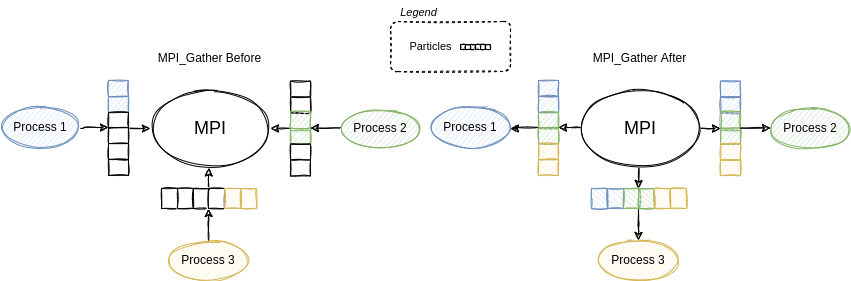

The diagram above was exported from draw.io. Its source (the exported page's mxGraphModel, read from the mxfile embedded in the PNG):
<mxGraphModel dx="-180" dy="481" grid="0" gridSize="10" guides="1" tooltips="1" connect="1" arrows="1" fold="1" page="1" pageScale="1" pageWidth="850" pageHeight="1100" math="0" shadow="0">
  <root>
    <mxCell id="0" />
    <mxCell id="1" parent="0" />
    <mxCell id="RNA3RSfVUTHYW-6lDz1S-6" style="edgeStyle=orthogonalEdgeStyle;rounded=0;orthogonalLoop=1;jettySize=auto;html=1;entryX=0;entryY=0;entryDx=0;entryDy=0;sketch=1;" parent="1" source="RNA3RSfVUTHYW-6lDz1S-2" target="kL1jWstGiqQ7p3mN6Msa-10" edge="1">
      <mxGeometry relative="1" as="geometry">
        <mxPoint x="938" y="240" as="targetPoint" />
        <Array as="points">
          <mxPoint x="933" y="128" />
          <mxPoint x="958" y="127" />
        </Array>
      </mxGeometry>
    </mxCell>
    <mxCell id="RNA3RSfVUTHYW-6lDz1S-2" value="Process 1" style="ellipse;whiteSpace=wrap;html=1;rounded=0;shadow=0;glass=0;sketch=1;fillColor=#dae8fc;strokeColor=#6c8ebf;" parent="1" vertex="1">
      <mxGeometry x="850" y="107" width="80" height="40" as="geometry" />
    </mxCell>
    <mxCell id="kL1jWstGiqQ7p3mN6Msa-15" style="edgeStyle=orthogonalEdgeStyle;rounded=0;orthogonalLoop=1;jettySize=auto;html=1;entryX=1;entryY=0;entryDx=0;entryDy=0;sketch=1;startArrow=classic;startFill=1;endArrow=none;endFill=0;" edge="1" parent="1" source="RNA3RSfVUTHYW-6lDz1S-7" target="kL1jWstGiqQ7p3mN6Msa-10">
      <mxGeometry relative="1" as="geometry">
        <Array as="points">
          <mxPoint x="970" y="128" />
          <mxPoint x="940" y="127" />
        </Array>
      </mxGeometry>
    </mxCell>
    <mxCell id="kL1jWstGiqQ7p3mN6Msa-23" style="edgeStyle=orthogonalEdgeStyle;rounded=0;sketch=1;orthogonalLoop=1;jettySize=auto;html=1;entryX=0;entryY=0;entryDx=0;entryDy=0;startArrow=classic;startFill=1;endArrow=none;endFill=0;" edge="1" parent="1" source="RNA3RSfVUTHYW-6lDz1S-7" target="kL1jWstGiqQ7p3mN6Msa-20">
      <mxGeometry relative="1" as="geometry" />
    </mxCell>
    <mxCell id="kL1jWstGiqQ7p3mN6Msa-114" style="edgeStyle=orthogonalEdgeStyle;rounded=0;sketch=1;orthogonalLoop=1;jettySize=auto;html=1;entryX=1;entryY=0;entryDx=0;entryDy=0;fontSize=11;startArrow=classic;startFill=1;endArrow=none;endFill=0;exitX=0.488;exitY=0.993;exitDx=0;exitDy=0;exitPerimeter=0;" edge="1" parent="1" source="RNA3RSfVUTHYW-6lDz1S-7" target="kL1jWstGiqQ7p3mN6Msa-31">
      <mxGeometry relative="1" as="geometry" />
    </mxCell>
    <mxCell id="RNA3RSfVUTHYW-6lDz1S-7" value="&lt;font style=&quot;font-size: 18px;&quot;&gt;MPI&lt;/font&gt;" style="ellipse;whiteSpace=wrap;html=1;rounded=0;shadow=0;glass=0;sketch=1;" parent="1" vertex="1">
      <mxGeometry x="1000" y="88" width="120" height="80" as="geometry" />
    </mxCell>
    <mxCell id="kL1jWstGiqQ7p3mN6Msa-1" value="" style="rounded=0;whiteSpace=wrap;html=1;sketch=1;fillColor=#dae8fc;strokeColor=#6c8ebf;" vertex="1" parent="1">
      <mxGeometry x="958" y="80" width="20" height="16" as="geometry" />
    </mxCell>
    <mxCell id="kL1jWstGiqQ7p3mN6Msa-8" value="" style="rounded=0;whiteSpace=wrap;html=1;sketch=1;fillColor=#dae8fc;strokeColor=#6c8ebf;" vertex="1" parent="1">
      <mxGeometry x="958" y="96" width="20" height="16" as="geometry" />
    </mxCell>
    <mxCell id="kL1jWstGiqQ7p3mN6Msa-9" value="" style="rounded=0;whiteSpace=wrap;html=1;sketch=1;" vertex="1" parent="1">
      <mxGeometry x="958" y="112" width="20" height="16" as="geometry" />
    </mxCell>
    <mxCell id="kL1jWstGiqQ7p3mN6Msa-10" value="" style="rounded=0;whiteSpace=wrap;html=1;sketch=1;" vertex="1" parent="1">
      <mxGeometry x="958" y="127" width="20" height="16" as="geometry" />
    </mxCell>
    <mxCell id="kL1jWstGiqQ7p3mN6Msa-11" value="" style="rounded=0;whiteSpace=wrap;html=1;sketch=1;" vertex="1" parent="1">
      <mxGeometry x="958" y="143" width="20" height="16" as="geometry" />
    </mxCell>
    <mxCell id="kL1jWstGiqQ7p3mN6Msa-12" value="" style="rounded=0;whiteSpace=wrap;html=1;sketch=1;" vertex="1" parent="1">
      <mxGeometry x="958" y="159" width="20" height="16" as="geometry" />
    </mxCell>
    <mxCell id="kL1jWstGiqQ7p3mN6Msa-17" value="" style="rounded=0;whiteSpace=wrap;html=1;sketch=1;" vertex="1" parent="1">
      <mxGeometry x="1140" y="80.5" width="20" height="16" as="geometry" />
    </mxCell>
    <mxCell id="kL1jWstGiqQ7p3mN6Msa-18" value="" style="rounded=0;whiteSpace=wrap;html=1;sketch=1;" vertex="1" parent="1">
      <mxGeometry x="1140" y="96.5" width="20" height="16" as="geometry" />
    </mxCell>
    <mxCell id="kL1jWstGiqQ7p3mN6Msa-19" value="" style="rounded=0;whiteSpace=wrap;html=1;sketch=1;fillColor=#d5e8d4;strokeColor=#82b366;" vertex="1" parent="1">
      <mxGeometry x="1140" y="111" width="20" height="19" as="geometry" />
    </mxCell>
    <mxCell id="kL1jWstGiqQ7p3mN6Msa-20" value="" style="rounded=0;whiteSpace=wrap;html=1;sketch=1;fillColor=#d5e8d4;strokeColor=#82b366;" vertex="1" parent="1">
      <mxGeometry x="1140" y="127.5" width="20" height="16" as="geometry" />
    </mxCell>
    <mxCell id="kL1jWstGiqQ7p3mN6Msa-21" value="" style="rounded=0;whiteSpace=wrap;html=1;sketch=1;" vertex="1" parent="1">
      <mxGeometry x="1140" y="143.5" width="20" height="16" as="geometry" />
    </mxCell>
    <mxCell id="kL1jWstGiqQ7p3mN6Msa-22" value="" style="rounded=0;whiteSpace=wrap;html=1;sketch=1;" vertex="1" parent="1">
      <mxGeometry x="1140" y="159.5" width="20" height="16" as="geometry" />
    </mxCell>
    <mxCell id="kL1jWstGiqQ7p3mN6Msa-25" style="edgeStyle=orthogonalEdgeStyle;rounded=0;sketch=1;orthogonalLoop=1;jettySize=auto;html=1;entryX=1;entryY=0;entryDx=0;entryDy=0;startArrow=none;startFill=0;endArrow=classic;endFill=1;" edge="1" parent="1" source="kL1jWstGiqQ7p3mN6Msa-24" target="kL1jWstGiqQ7p3mN6Msa-20">
      <mxGeometry relative="1" as="geometry">
        <Array as="points">
          <mxPoint x="1160" y="128" />
        </Array>
      </mxGeometry>
    </mxCell>
    <mxCell id="kL1jWstGiqQ7p3mN6Msa-24" value="Process 2" style="ellipse;whiteSpace=wrap;html=1;rounded=0;shadow=0;glass=0;sketch=1;fillColor=#d5e8d4;strokeColor=#82b366;" vertex="1" parent="1">
      <mxGeometry x="1190" y="108" width="80" height="40" as="geometry" />
    </mxCell>
    <mxCell id="kL1jWstGiqQ7p3mN6Msa-35" style="edgeStyle=orthogonalEdgeStyle;rounded=0;sketch=1;orthogonalLoop=1;jettySize=auto;html=1;entryX=0;entryY=0;entryDx=0;entryDy=0;startArrow=none;startFill=0;endArrow=classic;endFill=1;" edge="1" parent="1" source="kL1jWstGiqQ7p3mN6Msa-26" target="kL1jWstGiqQ7p3mN6Msa-31">
      <mxGeometry relative="1" as="geometry" />
    </mxCell>
    <mxCell id="kL1jWstGiqQ7p3mN6Msa-26" value="Process 3" style="ellipse;whiteSpace=wrap;html=1;rounded=0;shadow=0;glass=0;sketch=1;fillColor=#fff2cc;strokeColor=#d6b656;" vertex="1" parent="1">
      <mxGeometry x="1018" y="240" width="80" height="40" as="geometry" />
    </mxCell>
    <mxCell id="kL1jWstGiqQ7p3mN6Msa-28" value="" style="rounded=0;whiteSpace=wrap;html=1;sketch=1;fillColor=default;strokeColor=default;rotation=-90;" vertex="1" parent="1">
      <mxGeometry x="1009" y="190" width="20" height="16" as="geometry" />
    </mxCell>
    <mxCell id="kL1jWstGiqQ7p3mN6Msa-29" value="" style="rounded=0;whiteSpace=wrap;html=1;sketch=1;fillColor=default;strokeColor=default;rotation=-90;" vertex="1" parent="1">
      <mxGeometry x="1025" y="190" width="20" height="16" as="geometry" />
    </mxCell>
    <mxCell id="kL1jWstGiqQ7p3mN6Msa-30" value="" style="rounded=0;whiteSpace=wrap;html=1;sketch=1;rotation=-90;" vertex="1" parent="1">
      <mxGeometry x="1041" y="190" width="20" height="16" as="geometry" />
    </mxCell>
    <mxCell id="kL1jWstGiqQ7p3mN6Msa-31" value="" style="rounded=0;whiteSpace=wrap;html=1;sketch=1;rotation=-90;" vertex="1" parent="1">
      <mxGeometry x="1056" y="190" width="20" height="16" as="geometry" />
    </mxCell>
    <mxCell id="kL1jWstGiqQ7p3mN6Msa-32" value="" style="rounded=0;whiteSpace=wrap;html=1;sketch=1;rotation=-90;fillColor=#fff2cc;strokeColor=#d6b656;" vertex="1" parent="1">
      <mxGeometry x="1072" y="190" width="20" height="16" as="geometry" />
    </mxCell>
    <mxCell id="kL1jWstGiqQ7p3mN6Msa-33" value="" style="rounded=0;whiteSpace=wrap;html=1;sketch=1;rotation=-90;fillColor=#fff2cc;strokeColor=#d6b656;" vertex="1" parent="1">
      <mxGeometry x="1088" y="190" width="20" height="16" as="geometry" />
    </mxCell>
    <mxCell id="kL1jWstGiqQ7p3mN6Msa-36" value="MPI_Gather Before" style="text;html=1;align=center;verticalAlign=middle;resizable=0;points=[];autosize=1;strokeColor=none;fillColor=none;" vertex="1" parent="1">
      <mxGeometry x="998.5" y="45" width="121" height="26" as="geometry" />
    </mxCell>
    <mxCell id="kL1jWstGiqQ7p3mN6Msa-44" value="" style="rounded=0;whiteSpace=wrap;html=1;sketch=1;strokeColor=default;fillColor=default;" vertex="1" parent="1">
      <mxGeometry x="1310" y="44" width="5" height="5" as="geometry" />
    </mxCell>
    <mxCell id="kL1jWstGiqQ7p3mN6Msa-45" value="" style="rounded=0;whiteSpace=wrap;html=1;sketch=1;strokeColor=default;fillColor=default;" vertex="1" parent="1">
      <mxGeometry x="1315" y="44" width="5" height="5" as="geometry" />
    </mxCell>
    <mxCell id="kL1jWstGiqQ7p3mN6Msa-46" value="" style="rounded=0;whiteSpace=wrap;html=1;sketch=1;strokeColor=default;fillColor=default;" vertex="1" parent="1">
      <mxGeometry x="1320" y="44" width="5" height="5" as="geometry" />
    </mxCell>
    <mxCell id="kL1jWstGiqQ7p3mN6Msa-48" value="" style="rounded=0;whiteSpace=wrap;html=1;sketch=1;strokeColor=default;fillColor=default;" vertex="1" parent="1">
      <mxGeometry x="1325" y="44" width="5" height="5" as="geometry" />
    </mxCell>
    <mxCell id="kL1jWstGiqQ7p3mN6Msa-49" value="" style="rounded=0;whiteSpace=wrap;html=1;sketch=1;strokeColor=default;fillColor=default;" vertex="1" parent="1">
      <mxGeometry x="1330" y="44" width="5" height="5" as="geometry" />
    </mxCell>
    <mxCell id="kL1jWstGiqQ7p3mN6Msa-50" value="" style="rounded=0;whiteSpace=wrap;html=1;sketch=1;strokeColor=default;fillColor=default;" vertex="1" parent="1">
      <mxGeometry x="1335" y="44" width="5" height="5" as="geometry" />
    </mxCell>
    <mxCell id="kL1jWstGiqQ7p3mN6Msa-51" value="Particles" style="text;html=1;align=center;verticalAlign=middle;resizable=0;points=[];autosize=1;strokeColor=none;fillColor=none;fontSize=11;" vertex="1" parent="1">
      <mxGeometry x="1250" y="33" width="60" height="25" as="geometry" />
    </mxCell>
    <mxCell id="kL1jWstGiqQ7p3mN6Msa-52" value="&lt;i&gt;Legend&lt;/i&gt;" style="text;html=1;align=center;verticalAlign=middle;resizable=0;points=[];autosize=1;strokeColor=none;fillColor=none;fontSize=11;" vertex="1" parent="1">
      <mxGeometry x="1240" width="55" height="25" as="geometry" />
    </mxCell>
    <mxCell id="kL1jWstGiqQ7p3mN6Msa-82" style="edgeStyle=orthogonalEdgeStyle;rounded=0;orthogonalLoop=1;jettySize=auto;html=1;entryX=0;entryY=0;entryDx=0;entryDy=0;sketch=1;startArrow=classic;startFill=1;endArrow=none;endFill=0;" edge="1" parent="1" source="kL1jWstGiqQ7p3mN6Msa-83" target="kL1jWstGiqQ7p3mN6Msa-90">
      <mxGeometry relative="1" as="geometry">
        <mxPoint x="1368" y="240" as="targetPoint" />
        <Array as="points">
          <mxPoint x="1363" y="128" />
          <mxPoint x="1388" y="127" />
        </Array>
      </mxGeometry>
    </mxCell>
    <mxCell id="kL1jWstGiqQ7p3mN6Msa-83" value="Process 1" style="ellipse;whiteSpace=wrap;html=1;rounded=0;shadow=0;glass=0;sketch=1;fillColor=#dae8fc;strokeColor=#6c8ebf;" vertex="1" parent="1">
      <mxGeometry x="1280" y="107" width="80" height="40" as="geometry" />
    </mxCell>
    <mxCell id="kL1jWstGiqQ7p3mN6Msa-85" style="edgeStyle=orthogonalEdgeStyle;rounded=0;sketch=1;orthogonalLoop=1;jettySize=auto;html=1;entryX=0;entryY=0;entryDx=0;entryDy=0;startArrow=none;startFill=0;endArrow=classic;endFill=1;" edge="1" parent="1" source="kL1jWstGiqQ7p3mN6Msa-86" target="kL1jWstGiqQ7p3mN6Msa-96">
      <mxGeometry relative="1" as="geometry" />
    </mxCell>
    <mxCell id="kL1jWstGiqQ7p3mN6Msa-113" style="edgeStyle=orthogonalEdgeStyle;rounded=0;sketch=1;orthogonalLoop=1;jettySize=auto;html=1;entryX=1;entryY=0;entryDx=0;entryDy=0;fontSize=11;startArrow=none;startFill=0;endArrow=classic;endFill=1;exitX=0.488;exitY=0.986;exitDx=0;exitDy=0;exitPerimeter=0;" edge="1" parent="1" source="kL1jWstGiqQ7p3mN6Msa-86" target="kL1jWstGiqQ7p3mN6Msa-107">
      <mxGeometry relative="1" as="geometry" />
    </mxCell>
    <mxCell id="kL1jWstGiqQ7p3mN6Msa-117" style="edgeStyle=orthogonalEdgeStyle;rounded=0;sketch=1;orthogonalLoop=1;jettySize=auto;html=1;entryX=1;entryY=0;entryDx=0;entryDy=0;fontSize=11;startArrow=none;startFill=0;endArrow=classic;endFill=1;" edge="1" parent="1" source="kL1jWstGiqQ7p3mN6Msa-86" target="kL1jWstGiqQ7p3mN6Msa-90">
      <mxGeometry relative="1" as="geometry">
        <Array as="points">
          <mxPoint x="1420" y="127" />
          <mxPoint x="1420" y="127" />
        </Array>
      </mxGeometry>
    </mxCell>
    <mxCell id="kL1jWstGiqQ7p3mN6Msa-86" value="&lt;font style=&quot;font-size: 18px;&quot;&gt;MPI&lt;/font&gt;" style="ellipse;whiteSpace=wrap;html=1;rounded=0;shadow=0;glass=0;sketch=1;" vertex="1" parent="1">
      <mxGeometry x="1430" y="88" width="120" height="80" as="geometry" />
    </mxCell>
    <mxCell id="kL1jWstGiqQ7p3mN6Msa-87" value="" style="rounded=0;whiteSpace=wrap;html=1;sketch=1;fillColor=#dae8fc;strokeColor=#6c8ebf;" vertex="1" parent="1">
      <mxGeometry x="1388" y="80" width="20" height="16" as="geometry" />
    </mxCell>
    <mxCell id="kL1jWstGiqQ7p3mN6Msa-88" value="" style="rounded=0;whiteSpace=wrap;html=1;sketch=1;fillColor=#dae8fc;strokeColor=#6c8ebf;" vertex="1" parent="1">
      <mxGeometry x="1388" y="96" width="20" height="16" as="geometry" />
    </mxCell>
    <mxCell id="kL1jWstGiqQ7p3mN6Msa-89" value="" style="rounded=0;whiteSpace=wrap;html=1;sketch=1;fillColor=#d5e8d4;strokeColor=#82b366;" vertex="1" parent="1">
      <mxGeometry x="1388" y="112" width="20" height="16" as="geometry" />
    </mxCell>
    <mxCell id="kL1jWstGiqQ7p3mN6Msa-90" value="" style="rounded=0;whiteSpace=wrap;html=1;sketch=1;fillColor=#d5e8d4;strokeColor=#82b366;" vertex="1" parent="1">
      <mxGeometry x="1388" y="127" width="20" height="16" as="geometry" />
    </mxCell>
    <mxCell id="kL1jWstGiqQ7p3mN6Msa-91" value="" style="rounded=0;whiteSpace=wrap;html=1;sketch=1;fillColor=#fff2cc;strokeColor=#d6b656;" vertex="1" parent="1">
      <mxGeometry x="1388" y="143" width="20" height="16" as="geometry" />
    </mxCell>
    <mxCell id="kL1jWstGiqQ7p3mN6Msa-92" value="" style="rounded=0;whiteSpace=wrap;html=1;sketch=1;fillColor=#fff2cc;strokeColor=#d6b656;" vertex="1" parent="1">
      <mxGeometry x="1388" y="159" width="20" height="16" as="geometry" />
    </mxCell>
    <mxCell id="kL1jWstGiqQ7p3mN6Msa-93" value="" style="rounded=0;whiteSpace=wrap;html=1;sketch=1;fillColor=#dae8fc;strokeColor=#6c8ebf;" vertex="1" parent="1">
      <mxGeometry x="1570" y="80.5" width="20" height="16" as="geometry" />
    </mxCell>
    <mxCell id="kL1jWstGiqQ7p3mN6Msa-94" value="" style="rounded=0;whiteSpace=wrap;html=1;sketch=1;fillColor=#dae8fc;strokeColor=#6c8ebf;" vertex="1" parent="1">
      <mxGeometry x="1570" y="96.5" width="20" height="16" as="geometry" />
    </mxCell>
    <mxCell id="kL1jWstGiqQ7p3mN6Msa-95" value="" style="rounded=0;whiteSpace=wrap;html=1;sketch=1;fillColor=#d5e8d4;strokeColor=#82b366;" vertex="1" parent="1">
      <mxGeometry x="1570" y="111" width="20" height="19" as="geometry" />
    </mxCell>
    <mxCell id="kL1jWstGiqQ7p3mN6Msa-96" value="" style="rounded=0;whiteSpace=wrap;html=1;sketch=1;fillColor=#d5e8d4;strokeColor=#82b366;" vertex="1" parent="1">
      <mxGeometry x="1570" y="127.5" width="20" height="16" as="geometry" />
    </mxCell>
    <mxCell id="kL1jWstGiqQ7p3mN6Msa-97" value="" style="rounded=0;whiteSpace=wrap;html=1;sketch=1;fillColor=#fff2cc;strokeColor=#d6b656;" vertex="1" parent="1">
      <mxGeometry x="1570" y="143.5" width="20" height="16" as="geometry" />
    </mxCell>
    <mxCell id="kL1jWstGiqQ7p3mN6Msa-98" value="" style="rounded=0;whiteSpace=wrap;html=1;sketch=1;fillColor=#fff2cc;strokeColor=#d6b656;" vertex="1" parent="1">
      <mxGeometry x="1570" y="159.5" width="20" height="16" as="geometry" />
    </mxCell>
    <mxCell id="kL1jWstGiqQ7p3mN6Msa-99" style="edgeStyle=orthogonalEdgeStyle;rounded=0;sketch=1;orthogonalLoop=1;jettySize=auto;html=1;entryX=1;entryY=0;entryDx=0;entryDy=0;startArrow=classic;startFill=1;endArrow=none;endFill=0;" edge="1" parent="1" source="kL1jWstGiqQ7p3mN6Msa-100" target="kL1jWstGiqQ7p3mN6Msa-96">
      <mxGeometry relative="1" as="geometry">
        <Array as="points">
          <mxPoint x="1590" y="128" />
        </Array>
      </mxGeometry>
    </mxCell>
    <mxCell id="kL1jWstGiqQ7p3mN6Msa-100" value="Process 2" style="ellipse;whiteSpace=wrap;html=1;rounded=0;shadow=0;glass=0;sketch=1;fillColor=#d5e8d4;strokeColor=#82b366;" vertex="1" parent="1">
      <mxGeometry x="1620" y="108" width="80" height="40" as="geometry" />
    </mxCell>
    <mxCell id="kL1jWstGiqQ7p3mN6Msa-101" style="edgeStyle=orthogonalEdgeStyle;rounded=0;sketch=1;orthogonalLoop=1;jettySize=auto;html=1;entryX=0;entryY=0;entryDx=0;entryDy=0;startArrow=classic;startFill=1;endArrow=none;endFill=0;" edge="1" parent="1" source="kL1jWstGiqQ7p3mN6Msa-102" target="kL1jWstGiqQ7p3mN6Msa-107">
      <mxGeometry relative="1" as="geometry" />
    </mxCell>
    <mxCell id="kL1jWstGiqQ7p3mN6Msa-102" value="Process 3" style="ellipse;whiteSpace=wrap;html=1;rounded=0;shadow=0;glass=0;sketch=1;fillColor=#fff2cc;strokeColor=#d6b656;" vertex="1" parent="1">
      <mxGeometry x="1448" y="240" width="80" height="40" as="geometry" />
    </mxCell>
    <mxCell id="kL1jWstGiqQ7p3mN6Msa-104" value="" style="rounded=0;whiteSpace=wrap;html=1;sketch=1;fillColor=#dae8fc;strokeColor=#6c8ebf;rotation=-90;" vertex="1" parent="1">
      <mxGeometry x="1439" y="190" width="20" height="16" as="geometry" />
    </mxCell>
    <mxCell id="kL1jWstGiqQ7p3mN6Msa-105" value="" style="rounded=0;whiteSpace=wrap;html=1;sketch=1;fillColor=#dae8fc;strokeColor=#6c8ebf;rotation=-90;" vertex="1" parent="1">
      <mxGeometry x="1455" y="190" width="20" height="16" as="geometry" />
    </mxCell>
    <mxCell id="kL1jWstGiqQ7p3mN6Msa-106" value="" style="rounded=0;whiteSpace=wrap;html=1;sketch=1;rotation=-90;fillColor=#d5e8d4;strokeColor=#82b366;" vertex="1" parent="1">
      <mxGeometry x="1471" y="190" width="20" height="16" as="geometry" />
    </mxCell>
    <mxCell id="kL1jWstGiqQ7p3mN6Msa-107" value="" style="rounded=0;whiteSpace=wrap;html=1;sketch=1;rotation=-90;fillColor=#d5e8d4;strokeColor=#82b366;" vertex="1" parent="1">
      <mxGeometry x="1486" y="190" width="20" height="16" as="geometry" />
    </mxCell>
    <mxCell id="kL1jWstGiqQ7p3mN6Msa-108" value="" style="rounded=0;whiteSpace=wrap;html=1;sketch=1;rotation=-90;fillColor=#fff2cc;strokeColor=#d6b656;" vertex="1" parent="1">
      <mxGeometry x="1502" y="190" width="20" height="16" as="geometry" />
    </mxCell>
    <mxCell id="kL1jWstGiqQ7p3mN6Msa-109" value="" style="rounded=0;whiteSpace=wrap;html=1;sketch=1;rotation=-90;fillColor=#fff2cc;strokeColor=#d6b656;" vertex="1" parent="1">
      <mxGeometry x="1518" y="190" width="20" height="16" as="geometry" />
    </mxCell>
    <mxCell id="kL1jWstGiqQ7p3mN6Msa-110" value="MPI_Gather After" style="text;html=1;align=center;verticalAlign=middle;resizable=0;points=[];autosize=1;strokeColor=none;fillColor=none;" vertex="1" parent="1">
      <mxGeometry x="1433.5" y="45" width="111" height="26" as="geometry" />
    </mxCell>
    <mxCell id="kL1jWstGiqQ7p3mN6Msa-115" value="" style="rounded=1;whiteSpace=wrap;html=1;sketch=1;strokeColor=default;fontSize=11;fillColor=none;dashed=1;" vertex="1" parent="1">
      <mxGeometry x="1240" y="21" width="120" height="50" as="geometry" />
    </mxCell>
  </root>
</mxGraphModel>